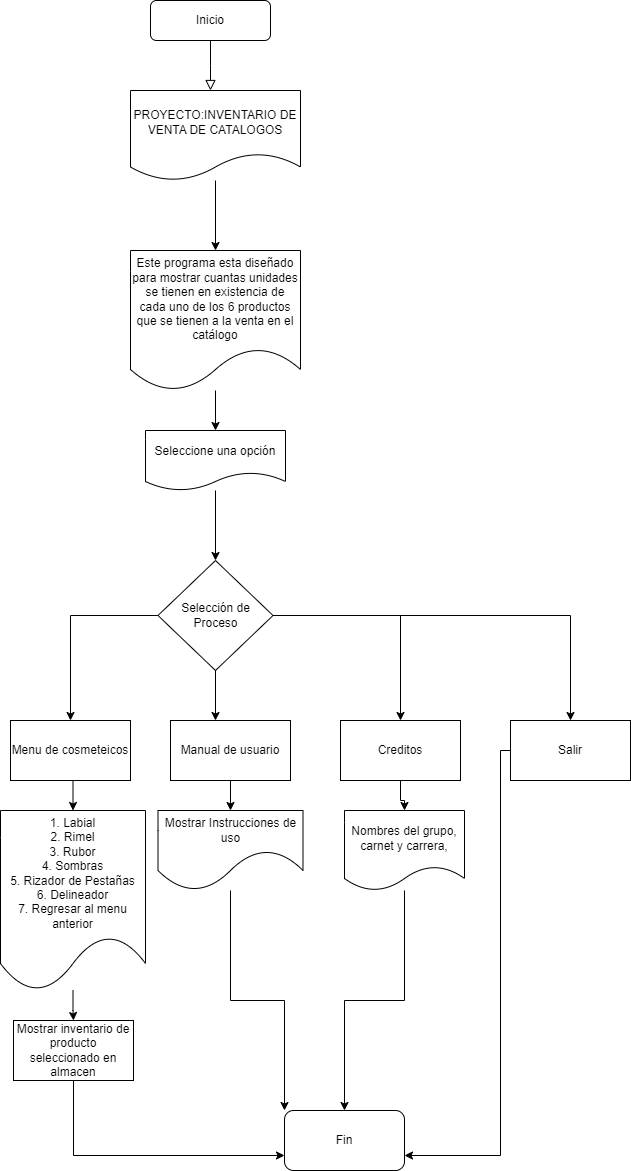

The diagram above was exported from draw.io. Its source (the exported page's mxGraphModel, read from the mxfile embedded in the PNG):
<mxGraphModel dx="1050" dy="574" grid="1" gridSize="10" guides="1" tooltips="1" connect="1" arrows="1" fold="1" page="1" pageScale="1" pageWidth="827" pageHeight="1169" math="0" shadow="0">
  <root>
    <mxCell id="WIyWlLk6GJQsqaUBKTNV-0" />
    <mxCell id="WIyWlLk6GJQsqaUBKTNV-1" parent="WIyWlLk6GJQsqaUBKTNV-0" />
    <mxCell id="WIyWlLk6GJQsqaUBKTNV-2" value="" style="rounded=0;html=1;jettySize=auto;orthogonalLoop=1;fontSize=11;endArrow=block;endFill=0;endSize=8;strokeWidth=1;shadow=0;labelBackgroundColor=none;edgeStyle=orthogonalEdgeStyle;" parent="WIyWlLk6GJQsqaUBKTNV-1" source="WIyWlLk6GJQsqaUBKTNV-3" edge="1">
      <mxGeometry relative="1" as="geometry">
        <mxPoint x="220" y="170" as="targetPoint" />
      </mxGeometry>
    </mxCell>
    <mxCell id="WIyWlLk6GJQsqaUBKTNV-3" value="Inicio" style="rounded=1;whiteSpace=wrap;html=1;fontSize=12;glass=0;strokeWidth=1;shadow=0;" parent="WIyWlLk6GJQsqaUBKTNV-1" vertex="1">
      <mxGeometry x="160" y="80" width="120" height="40" as="geometry" />
    </mxCell>
    <mxCell id="5iNJVZoN3CgSxA_W384V-2" value="" style="edgeStyle=orthogonalEdgeStyle;rounded=0;orthogonalLoop=1;jettySize=auto;html=1;" edge="1" parent="WIyWlLk6GJQsqaUBKTNV-1" source="5iNJVZoN3CgSxA_W384V-0" target="5iNJVZoN3CgSxA_W384V-1">
      <mxGeometry relative="1" as="geometry" />
    </mxCell>
    <mxCell id="5iNJVZoN3CgSxA_W384V-0" value="PROYECTO:INVENTARIO DE VENTA DE CATALOGOS" style="shape=document;whiteSpace=wrap;html=1;boundedLbl=1;" vertex="1" parent="WIyWlLk6GJQsqaUBKTNV-1">
      <mxGeometry x="140" y="170" width="170" height="90" as="geometry" />
    </mxCell>
    <mxCell id="5iNJVZoN3CgSxA_W384V-4" value="" style="edgeStyle=orthogonalEdgeStyle;rounded=0;orthogonalLoop=1;jettySize=auto;html=1;" edge="1" parent="WIyWlLk6GJQsqaUBKTNV-1" source="5iNJVZoN3CgSxA_W384V-1" target="5iNJVZoN3CgSxA_W384V-3">
      <mxGeometry relative="1" as="geometry" />
    </mxCell>
    <mxCell id="5iNJVZoN3CgSxA_W384V-1" value="Este programa esta diseñado para mostrar cuantas unidades se tienen en existencia de cada uno de los 6 productos que se tienen a la venta en el catálogo" style="shape=document;whiteSpace=wrap;html=1;boundedLbl=1;" vertex="1" parent="WIyWlLk6GJQsqaUBKTNV-1">
      <mxGeometry x="140" y="330" width="170" height="140" as="geometry" />
    </mxCell>
    <mxCell id="5iNJVZoN3CgSxA_W384V-14" value="" style="edgeStyle=orthogonalEdgeStyle;rounded=0;orthogonalLoop=1;jettySize=auto;html=1;" edge="1" parent="WIyWlLk6GJQsqaUBKTNV-1" source="5iNJVZoN3CgSxA_W384V-3" target="5iNJVZoN3CgSxA_W384V-13">
      <mxGeometry relative="1" as="geometry" />
    </mxCell>
    <mxCell id="5iNJVZoN3CgSxA_W384V-3" value="Seleccione una opción" style="shape=document;whiteSpace=wrap;html=1;boundedLbl=1;" vertex="1" parent="WIyWlLk6GJQsqaUBKTNV-1">
      <mxGeometry x="155" y="510" width="140" height="60" as="geometry" />
    </mxCell>
    <mxCell id="5iNJVZoN3CgSxA_W384V-34" value="" style="edgeStyle=orthogonalEdgeStyle;rounded=0;orthogonalLoop=1;jettySize=auto;html=1;" edge="1" parent="WIyWlLk6GJQsqaUBKTNV-1" source="5iNJVZoN3CgSxA_W384V-5" target="5iNJVZoN3CgSxA_W384V-32">
      <mxGeometry relative="1" as="geometry" />
    </mxCell>
    <mxCell id="5iNJVZoN3CgSxA_W384V-5" value="1. Labial&lt;br&gt;2. Rimel&lt;br&gt;3. Rubor&lt;br&gt;4. Sombras&lt;br&gt;5. Rizador de Pestañas&lt;br&gt;6. Delineador&lt;br&gt;7. Regresar al menu anterior" style="shape=document;whiteSpace=wrap;html=1;boundedLbl=1;" vertex="1" parent="WIyWlLk6GJQsqaUBKTNV-1">
      <mxGeometry x="10" y="890" width="145" height="180" as="geometry" />
    </mxCell>
    <mxCell id="5iNJVZoN3CgSxA_W384V-37" style="edgeStyle=orthogonalEdgeStyle;rounded=0;orthogonalLoop=1;jettySize=auto;html=1;entryX=0;entryY=0;entryDx=0;entryDy=0;" edge="1" parent="WIyWlLk6GJQsqaUBKTNV-1" source="5iNJVZoN3CgSxA_W384V-7" target="5iNJVZoN3CgSxA_W384V-35">
      <mxGeometry relative="1" as="geometry" />
    </mxCell>
    <mxCell id="5iNJVZoN3CgSxA_W384V-7" value="Mostrar Instrucciones de uso" style="shape=document;whiteSpace=wrap;html=1;boundedLbl=1;size=0.5;" vertex="1" parent="WIyWlLk6GJQsqaUBKTNV-1">
      <mxGeometry x="167.5" y="890" width="145" height="80" as="geometry" />
    </mxCell>
    <mxCell id="5iNJVZoN3CgSxA_W384V-20" style="edgeStyle=orthogonalEdgeStyle;rounded=0;orthogonalLoop=1;jettySize=auto;html=1;entryX=0.5;entryY=0;entryDx=0;entryDy=0;" edge="1" parent="WIyWlLk6GJQsqaUBKTNV-1" source="5iNJVZoN3CgSxA_W384V-13" target="5iNJVZoN3CgSxA_W384V-15">
      <mxGeometry relative="1" as="geometry" />
    </mxCell>
    <mxCell id="5iNJVZoN3CgSxA_W384V-22" style="edgeStyle=orthogonalEdgeStyle;rounded=0;orthogonalLoop=1;jettySize=auto;html=1;exitX=1;exitY=0.5;exitDx=0;exitDy=0;entryX=0.5;entryY=0;entryDx=0;entryDy=0;" edge="1" parent="WIyWlLk6GJQsqaUBKTNV-1" source="5iNJVZoN3CgSxA_W384V-13" target="5iNJVZoN3CgSxA_W384V-17">
      <mxGeometry relative="1" as="geometry" />
    </mxCell>
    <mxCell id="5iNJVZoN3CgSxA_W384V-23" style="edgeStyle=orthogonalEdgeStyle;rounded=0;orthogonalLoop=1;jettySize=auto;html=1;exitX=1;exitY=0.5;exitDx=0;exitDy=0;" edge="1" parent="WIyWlLk6GJQsqaUBKTNV-1" source="5iNJVZoN3CgSxA_W384V-13" target="5iNJVZoN3CgSxA_W384V-18">
      <mxGeometry relative="1" as="geometry" />
    </mxCell>
    <mxCell id="5iNJVZoN3CgSxA_W384V-13" value="Selección de Proceso" style="rhombus;whiteSpace=wrap;html=1;" vertex="1" parent="WIyWlLk6GJQsqaUBKTNV-1">
      <mxGeometry x="167.5" y="640" width="115" height="110" as="geometry" />
    </mxCell>
    <mxCell id="5iNJVZoN3CgSxA_W384V-25" style="edgeStyle=orthogonalEdgeStyle;rounded=0;orthogonalLoop=1;jettySize=auto;html=1;exitX=0.5;exitY=1;exitDx=0;exitDy=0;entryX=0.5;entryY=0;entryDx=0;entryDy=0;" edge="1" parent="WIyWlLk6GJQsqaUBKTNV-1" source="5iNJVZoN3CgSxA_W384V-15" target="5iNJVZoN3CgSxA_W384V-5">
      <mxGeometry relative="1" as="geometry" />
    </mxCell>
    <mxCell id="5iNJVZoN3CgSxA_W384V-15" value="Menu de cosmeteicos" style="rounded=0;whiteSpace=wrap;html=1;" vertex="1" parent="WIyWlLk6GJQsqaUBKTNV-1">
      <mxGeometry x="20" y="800" width="120" height="60" as="geometry" />
    </mxCell>
    <mxCell id="5iNJVZoN3CgSxA_W384V-24" style="edgeStyle=orthogonalEdgeStyle;rounded=0;orthogonalLoop=1;jettySize=auto;html=1;exitX=0.5;exitY=1;exitDx=0;exitDy=0;" edge="1" parent="WIyWlLk6GJQsqaUBKTNV-1" source="5iNJVZoN3CgSxA_W384V-16" target="5iNJVZoN3CgSxA_W384V-7">
      <mxGeometry relative="1" as="geometry" />
    </mxCell>
    <mxCell id="5iNJVZoN3CgSxA_W384V-16" value="Manual de usuario" style="rounded=0;whiteSpace=wrap;html=1;" vertex="1" parent="WIyWlLk6GJQsqaUBKTNV-1">
      <mxGeometry x="180" y="800" width="120" height="60" as="geometry" />
    </mxCell>
    <mxCell id="5iNJVZoN3CgSxA_W384V-27" value="" style="edgeStyle=orthogonalEdgeStyle;rounded=0;orthogonalLoop=1;jettySize=auto;html=1;" edge="1" parent="WIyWlLk6GJQsqaUBKTNV-1" source="5iNJVZoN3CgSxA_W384V-17" target="5iNJVZoN3CgSxA_W384V-26">
      <mxGeometry relative="1" as="geometry" />
    </mxCell>
    <mxCell id="5iNJVZoN3CgSxA_W384V-17" value="Creditos" style="rounded=0;whiteSpace=wrap;html=1;" vertex="1" parent="WIyWlLk6GJQsqaUBKTNV-1">
      <mxGeometry x="350" y="800" width="120" height="60" as="geometry" />
    </mxCell>
    <mxCell id="5iNJVZoN3CgSxA_W384V-39" style="edgeStyle=orthogonalEdgeStyle;rounded=0;orthogonalLoop=1;jettySize=auto;html=1;entryX=1;entryY=0.75;entryDx=0;entryDy=0;" edge="1" parent="WIyWlLk6GJQsqaUBKTNV-1" source="5iNJVZoN3CgSxA_W384V-18" target="5iNJVZoN3CgSxA_W384V-35">
      <mxGeometry relative="1" as="geometry">
        <Array as="points">
          <mxPoint x="510" y="830" />
          <mxPoint x="510" y="1235" />
        </Array>
      </mxGeometry>
    </mxCell>
    <mxCell id="5iNJVZoN3CgSxA_W384V-18" value="Salir" style="rounded=0;whiteSpace=wrap;html=1;" vertex="1" parent="WIyWlLk6GJQsqaUBKTNV-1">
      <mxGeometry x="520" y="800" width="120" height="60" as="geometry" />
    </mxCell>
    <mxCell id="5iNJVZoN3CgSxA_W384V-21" style="edgeStyle=orthogonalEdgeStyle;rounded=0;orthogonalLoop=1;jettySize=auto;html=1;exitX=0.5;exitY=1;exitDx=0;exitDy=0;entryX=0.375;entryY=0;entryDx=0;entryDy=0;entryPerimeter=0;" edge="1" parent="WIyWlLk6GJQsqaUBKTNV-1" source="5iNJVZoN3CgSxA_W384V-13" target="5iNJVZoN3CgSxA_W384V-16">
      <mxGeometry relative="1" as="geometry" />
    </mxCell>
    <mxCell id="5iNJVZoN3CgSxA_W384V-38" style="edgeStyle=orthogonalEdgeStyle;rounded=0;orthogonalLoop=1;jettySize=auto;html=1;" edge="1" parent="WIyWlLk6GJQsqaUBKTNV-1" source="5iNJVZoN3CgSxA_W384V-26" target="5iNJVZoN3CgSxA_W384V-35">
      <mxGeometry relative="1" as="geometry" />
    </mxCell>
    <mxCell id="5iNJVZoN3CgSxA_W384V-26" value="Nombres del grupo, carnet y carrera," style="shape=document;whiteSpace=wrap;html=1;boundedLbl=1;" vertex="1" parent="WIyWlLk6GJQsqaUBKTNV-1">
      <mxGeometry x="354" y="890" width="120" height="80" as="geometry" />
    </mxCell>
    <mxCell id="5iNJVZoN3CgSxA_W384V-36" style="edgeStyle=orthogonalEdgeStyle;rounded=0;orthogonalLoop=1;jettySize=auto;html=1;exitX=0.5;exitY=1;exitDx=0;exitDy=0;entryX=0;entryY=0.75;entryDx=0;entryDy=0;" edge="1" parent="WIyWlLk6GJQsqaUBKTNV-1" source="5iNJVZoN3CgSxA_W384V-32" target="5iNJVZoN3CgSxA_W384V-35">
      <mxGeometry relative="1" as="geometry" />
    </mxCell>
    <mxCell id="5iNJVZoN3CgSxA_W384V-32" value="Mostrar inventario de producto seleccionado en almacen" style="rounded=0;whiteSpace=wrap;html=1;" vertex="1" parent="WIyWlLk6GJQsqaUBKTNV-1">
      <mxGeometry x="23" y="1100" width="120" height="60" as="geometry" />
    </mxCell>
    <mxCell id="5iNJVZoN3CgSxA_W384V-35" value="Fin" style="rounded=1;whiteSpace=wrap;html=1;" vertex="1" parent="WIyWlLk6GJQsqaUBKTNV-1">
      <mxGeometry x="294" y="1190" width="120" height="60" as="geometry" />
    </mxCell>
  </root>
</mxGraphModel>